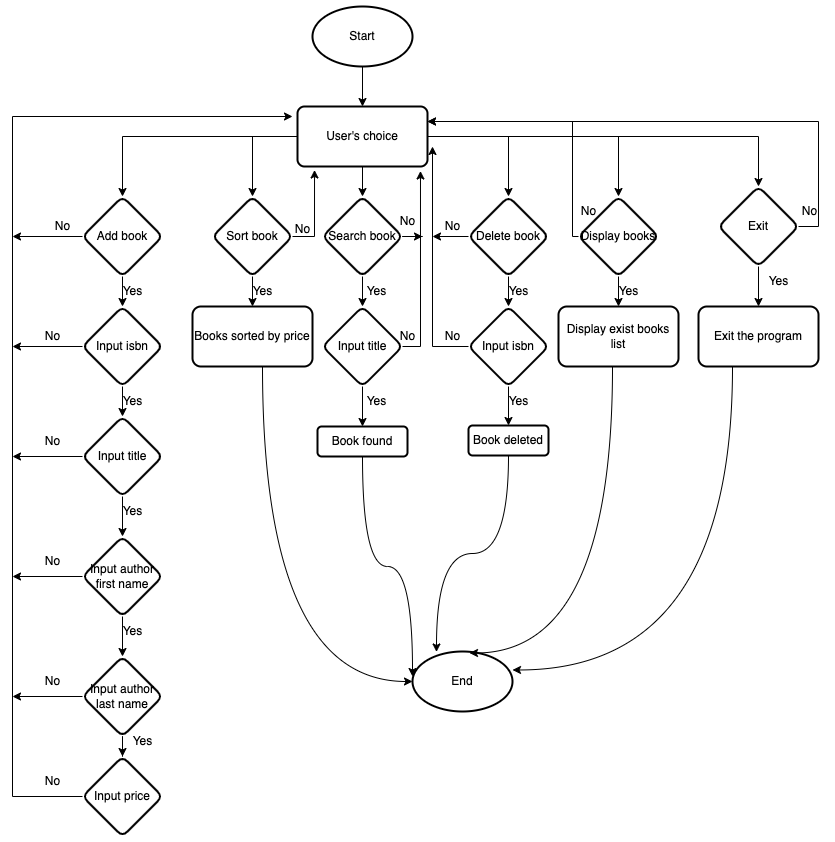

The diagram above was exported from draw.io. Its source (the exported page's mxGraphModel, read from the mxfile embedded in the PNG):
<mxGraphModel dx="1298" dy="834" grid="1" gridSize="10" guides="1" tooltips="1" connect="1" arrows="1" fold="1" page="1" pageScale="1" pageWidth="827" pageHeight="1169" math="0" shadow="0">
  <root>
    <mxCell id="0" />
    <mxCell id="1" parent="0" />
    <mxCell id="et4NS_x3GqG_Vw6Pxf30-4" value="" style="edgeStyle=orthogonalEdgeStyle;rounded=0;orthogonalLoop=1;jettySize=auto;html=1;" edge="1" parent="1" source="et4NS_x3GqG_Vw6Pxf30-1" target="et4NS_x3GqG_Vw6Pxf30-3">
      <mxGeometry relative="1" as="geometry" />
    </mxCell>
    <mxCell id="et4NS_x3GqG_Vw6Pxf30-1" value="Start" style="strokeWidth=2;html=1;shape=mxgraph.flowchart.start_1;whiteSpace=wrap;" vertex="1" parent="1">
      <mxGeometry x="330" y="40" width="100" height="60" as="geometry" />
    </mxCell>
    <mxCell id="et4NS_x3GqG_Vw6Pxf30-2" value="End" style="strokeWidth=2;html=1;shape=mxgraph.flowchart.start_1;whiteSpace=wrap;" vertex="1" parent="1">
      <mxGeometry x="430" y="685" width="100" height="60" as="geometry" />
    </mxCell>
    <mxCell id="et4NS_x3GqG_Vw6Pxf30-6" value="" style="edgeStyle=orthogonalEdgeStyle;rounded=0;orthogonalLoop=1;jettySize=auto;html=1;" edge="1" parent="1" source="et4NS_x3GqG_Vw6Pxf30-3" target="et4NS_x3GqG_Vw6Pxf30-5">
      <mxGeometry relative="1" as="geometry" />
    </mxCell>
    <mxCell id="et4NS_x3GqG_Vw6Pxf30-16" value="" style="edgeStyle=orthogonalEdgeStyle;rounded=0;orthogonalLoop=1;jettySize=auto;html=1;" edge="1" parent="1" source="et4NS_x3GqG_Vw6Pxf30-3" target="et4NS_x3GqG_Vw6Pxf30-15">
      <mxGeometry relative="1" as="geometry" />
    </mxCell>
    <mxCell id="et4NS_x3GqG_Vw6Pxf30-22" value="" style="edgeStyle=orthogonalEdgeStyle;rounded=0;orthogonalLoop=1;jettySize=auto;html=1;" edge="1" parent="1" source="et4NS_x3GqG_Vw6Pxf30-3" target="et4NS_x3GqG_Vw6Pxf30-21">
      <mxGeometry relative="1" as="geometry" />
    </mxCell>
    <mxCell id="et4NS_x3GqG_Vw6Pxf30-29" value="" style="edgeStyle=orthogonalEdgeStyle;rounded=0;orthogonalLoop=1;jettySize=auto;html=1;" edge="1" parent="1" source="et4NS_x3GqG_Vw6Pxf30-3" target="et4NS_x3GqG_Vw6Pxf30-28">
      <mxGeometry relative="1" as="geometry" />
    </mxCell>
    <mxCell id="et4NS_x3GqG_Vw6Pxf30-37" value="" style="edgeStyle=orthogonalEdgeStyle;rounded=0;orthogonalLoop=1;jettySize=auto;html=1;" edge="1" parent="1" source="et4NS_x3GqG_Vw6Pxf30-3" target="et4NS_x3GqG_Vw6Pxf30-36">
      <mxGeometry relative="1" as="geometry" />
    </mxCell>
    <mxCell id="et4NS_x3GqG_Vw6Pxf30-43" value="" style="edgeStyle=orthogonalEdgeStyle;rounded=0;orthogonalLoop=1;jettySize=auto;html=1;" edge="1" parent="1" source="et4NS_x3GqG_Vw6Pxf30-3" target="et4NS_x3GqG_Vw6Pxf30-42">
      <mxGeometry relative="1" as="geometry" />
    </mxCell>
    <mxCell id="et4NS_x3GqG_Vw6Pxf30-3" value="User's choice" style="rounded=1;whiteSpace=wrap;html=1;absoluteArcSize=1;arcSize=14;strokeWidth=2;" vertex="1" parent="1">
      <mxGeometry x="315" y="140" width="130" height="60" as="geometry" />
    </mxCell>
    <mxCell id="et4NS_x3GqG_Vw6Pxf30-8" value="" style="edgeStyle=orthogonalEdgeStyle;rounded=0;orthogonalLoop=1;jettySize=auto;html=1;" edge="1" parent="1" source="et4NS_x3GqG_Vw6Pxf30-5" target="et4NS_x3GqG_Vw6Pxf30-7">
      <mxGeometry relative="1" as="geometry" />
    </mxCell>
    <mxCell id="et4NS_x3GqG_Vw6Pxf30-70" style="edgeStyle=orthogonalEdgeStyle;rounded=0;orthogonalLoop=1;jettySize=auto;html=1;" edge="1" parent="1" source="et4NS_x3GqG_Vw6Pxf30-5">
      <mxGeometry relative="1" as="geometry">
        <mxPoint x="30" y="270" as="targetPoint" />
      </mxGeometry>
    </mxCell>
    <mxCell id="et4NS_x3GqG_Vw6Pxf30-5" value="Add book" style="rhombus;whiteSpace=wrap;html=1;rounded=1;arcSize=14;strokeWidth=2;" vertex="1" parent="1">
      <mxGeometry x="100" y="230" width="80" height="80" as="geometry" />
    </mxCell>
    <mxCell id="et4NS_x3GqG_Vw6Pxf30-10" value="" style="edgeStyle=orthogonalEdgeStyle;rounded=0;orthogonalLoop=1;jettySize=auto;html=1;" edge="1" parent="1" source="et4NS_x3GqG_Vw6Pxf30-7" target="et4NS_x3GqG_Vw6Pxf30-9">
      <mxGeometry relative="1" as="geometry" />
    </mxCell>
    <mxCell id="et4NS_x3GqG_Vw6Pxf30-69" style="edgeStyle=orthogonalEdgeStyle;rounded=0;orthogonalLoop=1;jettySize=auto;html=1;" edge="1" parent="1" source="et4NS_x3GqG_Vw6Pxf30-7">
      <mxGeometry relative="1" as="geometry">
        <mxPoint x="30" y="380" as="targetPoint" />
      </mxGeometry>
    </mxCell>
    <mxCell id="et4NS_x3GqG_Vw6Pxf30-7" value="Input isbn" style="rhombus;whiteSpace=wrap;html=1;rounded=1;arcSize=14;strokeWidth=2;" vertex="1" parent="1">
      <mxGeometry x="100" y="340" width="80" height="80" as="geometry" />
    </mxCell>
    <mxCell id="et4NS_x3GqG_Vw6Pxf30-12" value="" style="edgeStyle=orthogonalEdgeStyle;rounded=0;orthogonalLoop=1;jettySize=auto;html=1;" edge="1" parent="1" source="et4NS_x3GqG_Vw6Pxf30-9" target="et4NS_x3GqG_Vw6Pxf30-11">
      <mxGeometry relative="1" as="geometry" />
    </mxCell>
    <mxCell id="et4NS_x3GqG_Vw6Pxf30-68" style="edgeStyle=orthogonalEdgeStyle;rounded=0;orthogonalLoop=1;jettySize=auto;html=1;" edge="1" parent="1" source="et4NS_x3GqG_Vw6Pxf30-9">
      <mxGeometry relative="1" as="geometry">
        <mxPoint x="30" y="490" as="targetPoint" />
      </mxGeometry>
    </mxCell>
    <mxCell id="et4NS_x3GqG_Vw6Pxf30-9" value="Input title" style="rhombus;whiteSpace=wrap;html=1;rounded=1;arcSize=14;strokeWidth=2;" vertex="1" parent="1">
      <mxGeometry x="100" y="450" width="80" height="80" as="geometry" />
    </mxCell>
    <mxCell id="et4NS_x3GqG_Vw6Pxf30-14" value="" style="edgeStyle=orthogonalEdgeStyle;rounded=0;orthogonalLoop=1;jettySize=auto;html=1;" edge="1" parent="1" source="et4NS_x3GqG_Vw6Pxf30-11" target="et4NS_x3GqG_Vw6Pxf30-13">
      <mxGeometry relative="1" as="geometry" />
    </mxCell>
    <mxCell id="et4NS_x3GqG_Vw6Pxf30-67" style="edgeStyle=orthogonalEdgeStyle;rounded=0;orthogonalLoop=1;jettySize=auto;html=1;" edge="1" parent="1" source="et4NS_x3GqG_Vw6Pxf30-11">
      <mxGeometry relative="1" as="geometry">
        <mxPoint x="30" y="610" as="targetPoint" />
      </mxGeometry>
    </mxCell>
    <mxCell id="et4NS_x3GqG_Vw6Pxf30-11" value="Input author first name" style="rhombus;whiteSpace=wrap;html=1;rounded=1;arcSize=14;strokeWidth=2;" vertex="1" parent="1">
      <mxGeometry x="100" y="570" width="80" height="80" as="geometry" />
    </mxCell>
    <mxCell id="et4NS_x3GqG_Vw6Pxf30-54" value="" style="edgeStyle=orthogonalEdgeStyle;rounded=0;orthogonalLoop=1;jettySize=auto;html=1;" edge="1" parent="1" source="et4NS_x3GqG_Vw6Pxf30-13" target="et4NS_x3GqG_Vw6Pxf30-53">
      <mxGeometry relative="1" as="geometry" />
    </mxCell>
    <mxCell id="et4NS_x3GqG_Vw6Pxf30-66" style="edgeStyle=orthogonalEdgeStyle;rounded=0;orthogonalLoop=1;jettySize=auto;html=1;" edge="1" parent="1" source="et4NS_x3GqG_Vw6Pxf30-13">
      <mxGeometry relative="1" as="geometry">
        <mxPoint x="30" y="730" as="targetPoint" />
      </mxGeometry>
    </mxCell>
    <mxCell id="et4NS_x3GqG_Vw6Pxf30-13" value="Input author last name" style="rhombus;whiteSpace=wrap;html=1;rounded=1;arcSize=14;strokeWidth=2;" vertex="1" parent="1">
      <mxGeometry x="100" y="690" width="80" height="80" as="geometry" />
    </mxCell>
    <mxCell id="et4NS_x3GqG_Vw6Pxf30-20" value="" style="edgeStyle=orthogonalEdgeStyle;rounded=0;orthogonalLoop=1;jettySize=auto;html=1;" edge="1" parent="1" source="et4NS_x3GqG_Vw6Pxf30-15" target="et4NS_x3GqG_Vw6Pxf30-19">
      <mxGeometry relative="1" as="geometry" />
    </mxCell>
    <mxCell id="et4NS_x3GqG_Vw6Pxf30-77" style="edgeStyle=orthogonalEdgeStyle;rounded=0;orthogonalLoop=1;jettySize=auto;html=1;entryX=0.131;entryY=1.058;entryDx=0;entryDy=0;entryPerimeter=0;" edge="1" parent="1" source="et4NS_x3GqG_Vw6Pxf30-15" target="et4NS_x3GqG_Vw6Pxf30-3">
      <mxGeometry relative="1" as="geometry" />
    </mxCell>
    <mxCell id="et4NS_x3GqG_Vw6Pxf30-15" value="Sort book" style="rhombus;whiteSpace=wrap;html=1;rounded=1;arcSize=14;strokeWidth=2;" vertex="1" parent="1">
      <mxGeometry x="230" y="230" width="80" height="80" as="geometry" />
    </mxCell>
    <mxCell id="et4NS_x3GqG_Vw6Pxf30-101" style="edgeStyle=orthogonalEdgeStyle;curved=1;orthogonalLoop=1;jettySize=auto;html=1;entryX=0;entryY=0.5;entryDx=0;entryDy=0;entryPerimeter=0;" edge="1" parent="1" source="et4NS_x3GqG_Vw6Pxf30-19" target="et4NS_x3GqG_Vw6Pxf30-2">
      <mxGeometry relative="1" as="geometry">
        <Array as="points">
          <mxPoint x="280" y="715" />
        </Array>
      </mxGeometry>
    </mxCell>
    <mxCell id="et4NS_x3GqG_Vw6Pxf30-19" value="Books sorted by price" style="whiteSpace=wrap;html=1;rounded=1;arcSize=14;strokeWidth=2;" vertex="1" parent="1">
      <mxGeometry x="210" y="340" width="120" height="60" as="geometry" />
    </mxCell>
    <mxCell id="et4NS_x3GqG_Vw6Pxf30-24" value="" style="edgeStyle=orthogonalEdgeStyle;rounded=0;orthogonalLoop=1;jettySize=auto;html=1;" edge="1" parent="1" source="et4NS_x3GqG_Vw6Pxf30-21" target="et4NS_x3GqG_Vw6Pxf30-23">
      <mxGeometry relative="1" as="geometry" />
    </mxCell>
    <mxCell id="et4NS_x3GqG_Vw6Pxf30-80" style="edgeStyle=orthogonalEdgeStyle;rounded=0;orthogonalLoop=1;jettySize=auto;html=1;" edge="1" parent="1" source="et4NS_x3GqG_Vw6Pxf30-21">
      <mxGeometry relative="1" as="geometry">
        <mxPoint x="440" y="270" as="targetPoint" />
      </mxGeometry>
    </mxCell>
    <mxCell id="et4NS_x3GqG_Vw6Pxf30-21" value="Search book" style="rhombus;whiteSpace=wrap;html=1;rounded=1;arcSize=14;strokeWidth=2;" vertex="1" parent="1">
      <mxGeometry x="340" y="230" width="80" height="80" as="geometry" />
    </mxCell>
    <mxCell id="et4NS_x3GqG_Vw6Pxf30-26" value="" style="edgeStyle=orthogonalEdgeStyle;rounded=0;orthogonalLoop=1;jettySize=auto;html=1;" edge="1" parent="1" source="et4NS_x3GqG_Vw6Pxf30-23" target="et4NS_x3GqG_Vw6Pxf30-25">
      <mxGeometry relative="1" as="geometry" />
    </mxCell>
    <mxCell id="et4NS_x3GqG_Vw6Pxf30-79" style="edgeStyle=orthogonalEdgeStyle;rounded=0;orthogonalLoop=1;jettySize=auto;html=1;entryX=0.946;entryY=1.075;entryDx=0;entryDy=0;entryPerimeter=0;" edge="1" parent="1" source="et4NS_x3GqG_Vw6Pxf30-23" target="et4NS_x3GqG_Vw6Pxf30-3">
      <mxGeometry relative="1" as="geometry">
        <Array as="points">
          <mxPoint x="438" y="380" />
        </Array>
      </mxGeometry>
    </mxCell>
    <mxCell id="et4NS_x3GqG_Vw6Pxf30-23" value="Input title" style="rhombus;whiteSpace=wrap;html=1;rounded=1;arcSize=14;strokeWidth=2;" vertex="1" parent="1">
      <mxGeometry x="340" y="340" width="80" height="80" as="geometry" />
    </mxCell>
    <mxCell id="et4NS_x3GqG_Vw6Pxf30-102" style="edgeStyle=orthogonalEdgeStyle;curved=1;orthogonalLoop=1;jettySize=auto;html=1;" edge="1" parent="1" source="et4NS_x3GqG_Vw6Pxf30-25">
      <mxGeometry relative="1" as="geometry">
        <mxPoint x="430" y="710" as="targetPoint" />
        <Array as="points">
          <mxPoint x="380" y="600" />
          <mxPoint x="430" y="600" />
        </Array>
      </mxGeometry>
    </mxCell>
    <mxCell id="et4NS_x3GqG_Vw6Pxf30-25" value="Book found" style="whiteSpace=wrap;html=1;rounded=1;arcSize=14;strokeWidth=2;" vertex="1" parent="1">
      <mxGeometry x="335" y="460" width="90" height="30" as="geometry" />
    </mxCell>
    <mxCell id="et4NS_x3GqG_Vw6Pxf30-31" value="" style="edgeStyle=orthogonalEdgeStyle;rounded=0;orthogonalLoop=1;jettySize=auto;html=1;" edge="1" parent="1" source="et4NS_x3GqG_Vw6Pxf30-28" target="et4NS_x3GqG_Vw6Pxf30-30">
      <mxGeometry relative="1" as="geometry" />
    </mxCell>
    <mxCell id="et4NS_x3GqG_Vw6Pxf30-85" style="edgeStyle=orthogonalEdgeStyle;rounded=0;orthogonalLoop=1;jettySize=auto;html=1;" edge="1" parent="1" source="et4NS_x3GqG_Vw6Pxf30-28">
      <mxGeometry relative="1" as="geometry">
        <mxPoint x="450" y="270" as="targetPoint" />
      </mxGeometry>
    </mxCell>
    <mxCell id="et4NS_x3GqG_Vw6Pxf30-28" value="Delete book" style="rhombus;whiteSpace=wrap;html=1;rounded=1;arcSize=14;strokeWidth=2;" vertex="1" parent="1">
      <mxGeometry x="486" y="230" width="80" height="80" as="geometry" />
    </mxCell>
    <mxCell id="et4NS_x3GqG_Vw6Pxf30-35" value="" style="edgeStyle=orthogonalEdgeStyle;rounded=0;orthogonalLoop=1;jettySize=auto;html=1;" edge="1" parent="1" source="et4NS_x3GqG_Vw6Pxf30-30" target="et4NS_x3GqG_Vw6Pxf30-34">
      <mxGeometry relative="1" as="geometry" />
    </mxCell>
    <mxCell id="et4NS_x3GqG_Vw6Pxf30-84" style="edgeStyle=orthogonalEdgeStyle;rounded=0;orthogonalLoop=1;jettySize=auto;html=1;" edge="1" parent="1" source="et4NS_x3GqG_Vw6Pxf30-30">
      <mxGeometry relative="1" as="geometry">
        <mxPoint x="450" y="180" as="targetPoint" />
      </mxGeometry>
    </mxCell>
    <mxCell id="et4NS_x3GqG_Vw6Pxf30-30" value="Input isbn" style="rhombus;whiteSpace=wrap;html=1;rounded=1;arcSize=14;strokeWidth=2;" vertex="1" parent="1">
      <mxGeometry x="486" y="340" width="80" height="80" as="geometry" />
    </mxCell>
    <mxCell id="et4NS_x3GqG_Vw6Pxf30-103" style="edgeStyle=orthogonalEdgeStyle;curved=1;orthogonalLoop=1;jettySize=auto;html=1;entryX=0.24;entryY=0.008;entryDx=0;entryDy=0;entryPerimeter=0;" edge="1" parent="1" source="et4NS_x3GqG_Vw6Pxf30-34" target="et4NS_x3GqG_Vw6Pxf30-2">
      <mxGeometry relative="1" as="geometry" />
    </mxCell>
    <mxCell id="et4NS_x3GqG_Vw6Pxf30-34" value="Book deleted" style="whiteSpace=wrap;html=1;rounded=1;arcSize=14;strokeWidth=2;" vertex="1" parent="1">
      <mxGeometry x="486" y="459" width="80" height="30" as="geometry" />
    </mxCell>
    <mxCell id="et4NS_x3GqG_Vw6Pxf30-41" value="" style="edgeStyle=orthogonalEdgeStyle;rounded=0;orthogonalLoop=1;jettySize=auto;html=1;" edge="1" parent="1" source="et4NS_x3GqG_Vw6Pxf30-36" target="et4NS_x3GqG_Vw6Pxf30-40">
      <mxGeometry relative="1" as="geometry" />
    </mxCell>
    <mxCell id="et4NS_x3GqG_Vw6Pxf30-109" style="edgeStyle=orthogonalEdgeStyle;rounded=0;orthogonalLoop=1;jettySize=auto;html=1;entryX=1;entryY=0.25;entryDx=0;entryDy=0;" edge="1" parent="1" source="et4NS_x3GqG_Vw6Pxf30-36" target="et4NS_x3GqG_Vw6Pxf30-3">
      <mxGeometry relative="1" as="geometry">
        <Array as="points">
          <mxPoint x="590" y="270" />
          <mxPoint x="590" y="155" />
        </Array>
      </mxGeometry>
    </mxCell>
    <mxCell id="et4NS_x3GqG_Vw6Pxf30-36" value="Display books" style="rhombus;whiteSpace=wrap;html=1;rounded=1;arcSize=14;strokeWidth=2;" vertex="1" parent="1">
      <mxGeometry x="596" y="230" width="80" height="80" as="geometry" />
    </mxCell>
    <mxCell id="et4NS_x3GqG_Vw6Pxf30-104" style="edgeStyle=orthogonalEdgeStyle;curved=1;orthogonalLoop=1;jettySize=auto;html=1;entryX=0.57;entryY=0.025;entryDx=0;entryDy=0;entryPerimeter=0;" edge="1" parent="1" source="et4NS_x3GqG_Vw6Pxf30-40" target="et4NS_x3GqG_Vw6Pxf30-2">
      <mxGeometry relative="1" as="geometry">
        <Array as="points">
          <mxPoint x="630" y="687" />
        </Array>
      </mxGeometry>
    </mxCell>
    <mxCell id="et4NS_x3GqG_Vw6Pxf30-40" value="Display exist books list" style="whiteSpace=wrap;html=1;rounded=1;arcSize=14;strokeWidth=2;" vertex="1" parent="1">
      <mxGeometry x="576" y="340" width="120" height="60" as="geometry" />
    </mxCell>
    <mxCell id="et4NS_x3GqG_Vw6Pxf30-47" value="" style="edgeStyle=orthogonalEdgeStyle;rounded=0;orthogonalLoop=1;jettySize=auto;html=1;" edge="1" parent="1" source="et4NS_x3GqG_Vw6Pxf30-42" target="et4NS_x3GqG_Vw6Pxf30-46">
      <mxGeometry relative="1" as="geometry" />
    </mxCell>
    <mxCell id="et4NS_x3GqG_Vw6Pxf30-90" style="edgeStyle=orthogonalEdgeStyle;rounded=0;orthogonalLoop=1;jettySize=auto;html=1;exitX=1;exitY=0.5;exitDx=0;exitDy=0;entryX=1;entryY=0.25;entryDx=0;entryDy=0;" edge="1" parent="1" source="et4NS_x3GqG_Vw6Pxf30-42" target="et4NS_x3GqG_Vw6Pxf30-3">
      <mxGeometry relative="1" as="geometry" />
    </mxCell>
    <mxCell id="et4NS_x3GqG_Vw6Pxf30-42" value="Exit" style="rhombus;whiteSpace=wrap;html=1;rounded=1;arcSize=14;strokeWidth=2;" vertex="1" parent="1">
      <mxGeometry x="736" y="220" width="80" height="80" as="geometry" />
    </mxCell>
    <mxCell id="et4NS_x3GqG_Vw6Pxf30-105" style="edgeStyle=orthogonalEdgeStyle;curved=1;orthogonalLoop=1;jettySize=auto;html=1;entryX=1;entryY=0.308;entryDx=0;entryDy=0;entryPerimeter=0;" edge="1" parent="1" source="et4NS_x3GqG_Vw6Pxf30-46" target="et4NS_x3GqG_Vw6Pxf30-2">
      <mxGeometry relative="1" as="geometry">
        <Array as="points">
          <mxPoint x="750" y="704" />
        </Array>
      </mxGeometry>
    </mxCell>
    <mxCell id="et4NS_x3GqG_Vw6Pxf30-46" value="Exit the program" style="whiteSpace=wrap;html=1;rounded=1;arcSize=14;strokeWidth=2;" vertex="1" parent="1">
      <mxGeometry x="716" y="340" width="120" height="60" as="geometry" />
    </mxCell>
    <mxCell id="et4NS_x3GqG_Vw6Pxf30-49" value="Yes" style="text;html=1;align=center;verticalAlign=middle;resizable=0;points=[];autosize=1;strokeColor=none;fillColor=none;" vertex="1" parent="1">
      <mxGeometry x="130" y="310" width="40" height="30" as="geometry" />
    </mxCell>
    <mxCell id="et4NS_x3GqG_Vw6Pxf30-50" value="Yes" style="text;html=1;align=center;verticalAlign=middle;resizable=0;points=[];autosize=1;strokeColor=none;fillColor=none;" vertex="1" parent="1">
      <mxGeometry x="130" y="650" width="40" height="30" as="geometry" />
    </mxCell>
    <mxCell id="et4NS_x3GqG_Vw6Pxf30-51" value="Yes" style="text;html=1;align=center;verticalAlign=middle;resizable=0;points=[];autosize=1;strokeColor=none;fillColor=none;" vertex="1" parent="1">
      <mxGeometry x="130" y="530" width="40" height="30" as="geometry" />
    </mxCell>
    <mxCell id="et4NS_x3GqG_Vw6Pxf30-52" value="Yes" style="text;html=1;align=center;verticalAlign=middle;resizable=0;points=[];autosize=1;strokeColor=none;fillColor=none;" vertex="1" parent="1">
      <mxGeometry x="130" y="420" width="40" height="30" as="geometry" />
    </mxCell>
    <mxCell id="et4NS_x3GqG_Vw6Pxf30-65" style="edgeStyle=orthogonalEdgeStyle;rounded=0;orthogonalLoop=1;jettySize=auto;html=1;" edge="1" parent="1" source="et4NS_x3GqG_Vw6Pxf30-53">
      <mxGeometry relative="1" as="geometry">
        <mxPoint x="310" y="150" as="targetPoint" />
        <Array as="points">
          <mxPoint x="30" y="830" />
          <mxPoint x="30" y="150" />
        </Array>
      </mxGeometry>
    </mxCell>
    <mxCell id="et4NS_x3GqG_Vw6Pxf30-53" value="Input price" style="rhombus;whiteSpace=wrap;html=1;rounded=1;arcSize=14;strokeWidth=2;" vertex="1" parent="1">
      <mxGeometry x="100" y="790" width="80" height="80" as="geometry" />
    </mxCell>
    <mxCell id="et4NS_x3GqG_Vw6Pxf30-57" value="Yes" style="text;html=1;align=center;verticalAlign=middle;resizable=0;points=[];autosize=1;strokeColor=none;fillColor=none;" vertex="1" parent="1">
      <mxGeometry x="776" y="300" width="40" height="30" as="geometry" />
    </mxCell>
    <mxCell id="et4NS_x3GqG_Vw6Pxf30-58" value="Yes" style="text;html=1;align=center;verticalAlign=middle;resizable=0;points=[];autosize=1;strokeColor=none;fillColor=none;" vertex="1" parent="1">
      <mxGeometry x="626" y="310" width="40" height="30" as="geometry" />
    </mxCell>
    <mxCell id="et4NS_x3GqG_Vw6Pxf30-59" value="Yes" style="text;html=1;align=center;verticalAlign=middle;resizable=0;points=[];autosize=1;strokeColor=none;fillColor=none;" vertex="1" parent="1">
      <mxGeometry x="516" y="420" width="40" height="30" as="geometry" />
    </mxCell>
    <mxCell id="et4NS_x3GqG_Vw6Pxf30-60" value="Yes" style="text;html=1;align=center;verticalAlign=middle;resizable=0;points=[];autosize=1;strokeColor=none;fillColor=none;" vertex="1" parent="1">
      <mxGeometry x="516" y="310" width="40" height="30" as="geometry" />
    </mxCell>
    <mxCell id="et4NS_x3GqG_Vw6Pxf30-61" value="Yes" style="text;html=1;align=center;verticalAlign=middle;resizable=0;points=[];autosize=1;strokeColor=none;fillColor=none;" vertex="1" parent="1">
      <mxGeometry x="374" y="420" width="40" height="30" as="geometry" />
    </mxCell>
    <mxCell id="et4NS_x3GqG_Vw6Pxf30-62" value="Yes" style="text;html=1;align=center;verticalAlign=middle;resizable=0;points=[];autosize=1;strokeColor=none;fillColor=none;" vertex="1" parent="1">
      <mxGeometry x="374" y="310" width="40" height="30" as="geometry" />
    </mxCell>
    <mxCell id="et4NS_x3GqG_Vw6Pxf30-63" value="Yes" style="text;html=1;align=center;verticalAlign=middle;resizable=0;points=[];autosize=1;strokeColor=none;fillColor=none;" vertex="1" parent="1">
      <mxGeometry x="260" y="310" width="40" height="30" as="geometry" />
    </mxCell>
    <mxCell id="et4NS_x3GqG_Vw6Pxf30-64" value="Yes" style="text;html=1;align=center;verticalAlign=middle;resizable=0;points=[];autosize=1;strokeColor=none;fillColor=none;" vertex="1" parent="1">
      <mxGeometry x="140" y="760" width="40" height="30" as="geometry" />
    </mxCell>
    <mxCell id="et4NS_x3GqG_Vw6Pxf30-71" value="No" style="text;html=1;align=center;verticalAlign=middle;resizable=0;points=[];autosize=1;strokeColor=none;fillColor=none;" vertex="1" parent="1">
      <mxGeometry x="60" y="245" width="40" height="30" as="geometry" />
    </mxCell>
    <mxCell id="et4NS_x3GqG_Vw6Pxf30-72" value="No" style="text;html=1;align=center;verticalAlign=middle;resizable=0;points=[];autosize=1;strokeColor=none;fillColor=none;" vertex="1" parent="1">
      <mxGeometry x="50" y="355" width="40" height="30" as="geometry" />
    </mxCell>
    <mxCell id="et4NS_x3GqG_Vw6Pxf30-73" value="No" style="text;html=1;align=center;verticalAlign=middle;resizable=0;points=[];autosize=1;strokeColor=none;fillColor=none;" vertex="1" parent="1">
      <mxGeometry x="50" y="460" width="40" height="30" as="geometry" />
    </mxCell>
    <mxCell id="et4NS_x3GqG_Vw6Pxf30-74" value="No" style="text;html=1;align=center;verticalAlign=middle;resizable=0;points=[];autosize=1;strokeColor=none;fillColor=none;" vertex="1" parent="1">
      <mxGeometry x="50" y="580" width="40" height="30" as="geometry" />
    </mxCell>
    <mxCell id="et4NS_x3GqG_Vw6Pxf30-75" value="No" style="text;html=1;align=center;verticalAlign=middle;resizable=0;points=[];autosize=1;strokeColor=none;fillColor=none;" vertex="1" parent="1">
      <mxGeometry x="50" y="700" width="40" height="30" as="geometry" />
    </mxCell>
    <mxCell id="et4NS_x3GqG_Vw6Pxf30-76" value="No" style="text;html=1;align=center;verticalAlign=middle;resizable=0;points=[];autosize=1;strokeColor=none;fillColor=none;" vertex="1" parent="1">
      <mxGeometry x="50" y="800" width="40" height="30" as="geometry" />
    </mxCell>
    <mxCell id="et4NS_x3GqG_Vw6Pxf30-78" value="No" style="text;html=1;align=center;verticalAlign=middle;resizable=0;points=[];autosize=1;strokeColor=none;fillColor=none;" vertex="1" parent="1">
      <mxGeometry x="300" y="248" width="40" height="30" as="geometry" />
    </mxCell>
    <mxCell id="et4NS_x3GqG_Vw6Pxf30-81" value="No" style="text;html=1;align=center;verticalAlign=middle;resizable=0;points=[];autosize=1;strokeColor=none;fillColor=none;" vertex="1" parent="1">
      <mxGeometry x="405" y="240" width="40" height="30" as="geometry" />
    </mxCell>
    <mxCell id="et4NS_x3GqG_Vw6Pxf30-82" value="No" style="text;html=1;align=center;verticalAlign=middle;resizable=0;points=[];autosize=1;strokeColor=none;fillColor=none;" vertex="1" parent="1">
      <mxGeometry x="405" y="355" width="40" height="30" as="geometry" />
    </mxCell>
    <mxCell id="et4NS_x3GqG_Vw6Pxf30-86" value="No" style="text;html=1;align=center;verticalAlign=middle;resizable=0;points=[];autosize=1;strokeColor=none;fillColor=none;" vertex="1" parent="1">
      <mxGeometry x="450" y="245" width="40" height="30" as="geometry" />
    </mxCell>
    <mxCell id="et4NS_x3GqG_Vw6Pxf30-87" value="No" style="text;html=1;align=center;verticalAlign=middle;resizable=0;points=[];autosize=1;strokeColor=none;fillColor=none;" vertex="1" parent="1">
      <mxGeometry x="450" y="355" width="40" height="30" as="geometry" />
    </mxCell>
    <mxCell id="et4NS_x3GqG_Vw6Pxf30-89" value="No" style="text;html=1;align=center;verticalAlign=middle;resizable=0;points=[];autosize=1;strokeColor=none;fillColor=none;" vertex="1" parent="1">
      <mxGeometry x="807" y="230" width="40" height="30" as="geometry" />
    </mxCell>
    <mxCell id="et4NS_x3GqG_Vw6Pxf30-92" value="No" style="text;html=1;align=center;verticalAlign=middle;resizable=0;points=[];autosize=1;strokeColor=none;fillColor=none;" vertex="1" parent="1">
      <mxGeometry x="586" y="230" width="40" height="30" as="geometry" />
    </mxCell>
  </root>
</mxGraphModel>